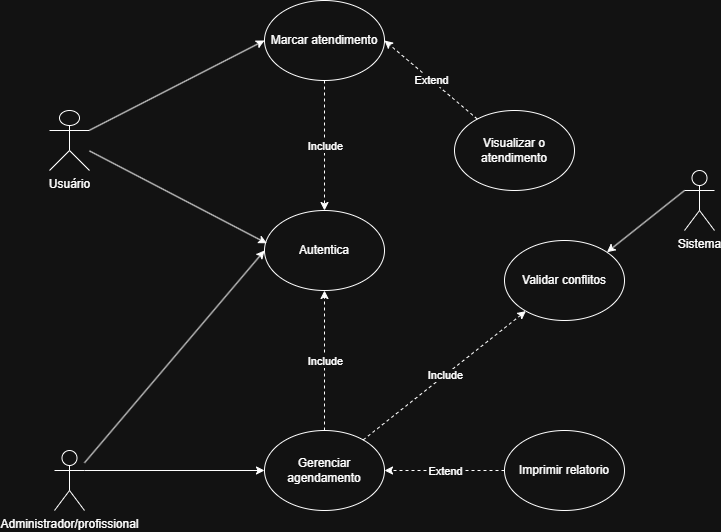

The diagram above was exported from draw.io. Its source (the exported page's mxGraphModel, read from the mxfile embedded in the PNG):
<mxGraphModel dx="1369" dy="790" grid="1" gridSize="10" guides="1" tooltips="1" connect="1" arrows="1" fold="1" page="1" pageScale="1" pageWidth="827" pageHeight="1169" math="0" shadow="0">
  <root>
    <mxCell id="0" />
    <mxCell id="1" parent="0" />
    <mxCell id="H2tyAanioZ1lUTf1hVoO-5" parent="1" style="shape=umlActor;verticalLabelPosition=bottom;verticalAlign=top;html=1;outlineConnect=0;" value="Usuário" vertex="1">
      <mxGeometry height="60" width="40" x="85" y="360" as="geometry" />
    </mxCell>
    <mxCell id="H2tyAanioZ1lUTf1hVoO-6" parent="1" style="ellipse;whiteSpace=wrap;html=1;" value="Autentica" vertex="1">
      <mxGeometry height="80" width="120" x="300" y="460" as="geometry" />
    </mxCell>
    <mxCell id="H2tyAanioZ1lUTf1hVoO-10" parent="1" style="shape=umlActor;verticalLabelPosition=bottom;verticalAlign=top;html=1;outlineConnect=0;" value="Administrador/profissional" vertex="1">
      <mxGeometry height="60" width="30" x="90" y="700" as="geometry" />
    </mxCell>
    <mxCell id="H2tyAanioZ1lUTf1hVoO-12" parent="1" style="ellipse;whiteSpace=wrap;html=1;" value="Gerenciar agendamento" vertex="1">
      <mxGeometry height="80" width="120" x="300" y="680" as="geometry" />
    </mxCell>
    <mxCell id="H2tyAanioZ1lUTf1hVoO-17" edge="1" parent="1" source="H2tyAanioZ1lUTf1hVoO-5" style="endArrow=classic;html=1;rounded=0;entryX=0.019;entryY=0.41;entryDx=0;entryDy=0;entryPerimeter=0;" target="H2tyAanioZ1lUTf1hVoO-6" value="">
      <mxGeometry height="50" relative="1" width="50" as="geometry">
        <mxPoint x="230" y="660" as="sourcePoint" />
        <mxPoint x="280" y="610" as="targetPoint" />
      </mxGeometry>
    </mxCell>
    <mxCell id="H2tyAanioZ1lUTf1hVoO-18" edge="1" parent="1" source="H2tyAanioZ1lUTf1hVoO-10" style="endArrow=classic;html=1;rounded=0;entryX=0;entryY=0.5;entryDx=0;entryDy=0;" target="H2tyAanioZ1lUTf1hVoO-6" value="">
      <mxGeometry height="50" relative="1" width="50" as="geometry">
        <mxPoint x="230" y="660" as="sourcePoint" />
        <mxPoint x="280" y="610" as="targetPoint" />
      </mxGeometry>
    </mxCell>
    <mxCell id="H2tyAanioZ1lUTf1hVoO-20" parent="1" style="ellipse;whiteSpace=wrap;html=1;" value="Visualizar o atendimento" vertex="1">
      <mxGeometry height="80" width="120" x="490" y="360" as="geometry" />
    </mxCell>
    <mxCell id="H2tyAanioZ1lUTf1hVoO-21" edge="1" parent="1" source="H2tyAanioZ1lUTf1hVoO-5" style="endArrow=classic;html=1;rounded=0;entryX=0;entryY=0.5;entryDx=0;entryDy=0;" target="H2tyAanioZ1lUTf1hVoO-43" value="">
      <mxGeometry height="50" relative="1" width="50" as="geometry">
        <mxPoint x="180" y="560" as="sourcePoint" />
        <mxPoint x="290" y="290" as="targetPoint" />
      </mxGeometry>
    </mxCell>
    <mxCell id="H2tyAanioZ1lUTf1hVoO-23" edge="1" parent="1" source="H2tyAanioZ1lUTf1hVoO-10" style="endArrow=classic;html=1;rounded=0;exitX=1;exitY=0.3333333333333333;exitDx=0;exitDy=0;exitPerimeter=0;entryX=0;entryY=0.5;entryDx=0;entryDy=0;" target="H2tyAanioZ1lUTf1hVoO-12" value="">
      <mxGeometry height="50" relative="1" width="50" as="geometry">
        <mxPoint x="180" y="560" as="sourcePoint" />
        <mxPoint x="230" y="510" as="targetPoint" />
      </mxGeometry>
    </mxCell>
    <mxCell id="H2tyAanioZ1lUTf1hVoO-27" edge="1" parent="1" source="H2tyAanioZ1lUTf1hVoO-12" style="endArrow=classic;html=1;rounded=0;entryX=0.5;entryY=1;entryDx=0;entryDy=0;exitX=0.5;exitY=0;exitDx=0;exitDy=0;dashed=1;" target="H2tyAanioZ1lUTf1hVoO-6" value="">
      <mxGeometry relative="1" as="geometry">
        <mxPoint x="160" y="540" as="sourcePoint" />
        <mxPoint x="260" y="540" as="targetPoint" />
      </mxGeometry>
    </mxCell>
    <mxCell id="H2tyAanioZ1lUTf1hVoO-28" connectable="0" parent="H2tyAanioZ1lUTf1hVoO-27" style="edgeLabel;resizable=0;html=1;;align=center;verticalAlign=middle;" value="Include" vertex="1">
      <mxGeometry relative="1" as="geometry" />
    </mxCell>
    <mxCell id="H2tyAanioZ1lUTf1hVoO-29" edge="1" parent="1" source="H2tyAanioZ1lUTf1hVoO-43" style="endArrow=classic;html=1;rounded=0;dashed=1;entryX=0.5;entryY=0;entryDx=0;entryDy=0;exitX=0.5;exitY=1;exitDx=0;exitDy=0;" target="H2tyAanioZ1lUTf1hVoO-6" value="">
      <mxGeometry relative="1" as="geometry">
        <mxPoint x="370" y="360" as="sourcePoint" />
        <mxPoint x="410" y="370" as="targetPoint" />
      </mxGeometry>
    </mxCell>
    <mxCell id="H2tyAanioZ1lUTf1hVoO-30" connectable="0" parent="H2tyAanioZ1lUTf1hVoO-29" style="edgeLabel;resizable=0;html=1;;align=center;verticalAlign=middle;" value="Include" vertex="1">
      <mxGeometry relative="1" as="geometry" />
    </mxCell>
    <mxCell id="H2tyAanioZ1lUTf1hVoO-31" parent="1" style="ellipse;whiteSpace=wrap;html=1;" value="Imprimir relatorio" vertex="1">
      <mxGeometry height="80" width="120" x="540" y="680" as="geometry" />
    </mxCell>
    <mxCell id="H2tyAanioZ1lUTf1hVoO-32" parent="1" style="ellipse;whiteSpace=wrap;html=1;" value="Validar conflitos" vertex="1">
      <mxGeometry height="80" width="120" x="540" y="490" as="geometry" />
    </mxCell>
    <mxCell id="H2tyAanioZ1lUTf1hVoO-36" edge="1" parent="1" source="H2tyAanioZ1lUTf1hVoO-31" style="endArrow=classic;html=1;rounded=0;dashed=1;exitX=0;exitY=0.5;exitDx=0;exitDy=0;entryX=1;entryY=0.5;entryDx=0;entryDy=0;" target="H2tyAanioZ1lUTf1hVoO-12" value="">
      <mxGeometry relative="1" as="geometry">
        <mxPoint x="160" y="640" as="sourcePoint" />
        <mxPoint x="520" y="760" as="targetPoint" />
      </mxGeometry>
    </mxCell>
    <mxCell id="H2tyAanioZ1lUTf1hVoO-37" connectable="0" parent="H2tyAanioZ1lUTf1hVoO-36" style="edgeLabel;resizable=0;html=1;;align=center;verticalAlign=middle;" value="Extend" vertex="1">
      <mxGeometry relative="1" as="geometry" />
    </mxCell>
    <mxCell id="H2tyAanioZ1lUTf1hVoO-39" edge="1" parent="1" source="H2tyAanioZ1lUTf1hVoO-12" style="endArrow=classic;html=1;rounded=0;dashed=1;" target="H2tyAanioZ1lUTf1hVoO-32" value="">
      <mxGeometry relative="1" as="geometry">
        <mxPoint x="160" y="640" as="sourcePoint" />
        <mxPoint x="260" y="640" as="targetPoint" />
      </mxGeometry>
    </mxCell>
    <mxCell id="H2tyAanioZ1lUTf1hVoO-40" connectable="0" parent="H2tyAanioZ1lUTf1hVoO-39" style="edgeLabel;resizable=0;html=1;;align=center;verticalAlign=middle;" value="Include" vertex="1">
      <mxGeometry relative="1" as="geometry" />
    </mxCell>
    <mxCell id="H2tyAanioZ1lUTf1hVoO-41" parent="1" style="shape=umlActor;verticalLabelPosition=bottom;verticalAlign=top;html=1;outlineConnect=0;" value="Sistema" vertex="1">
      <mxGeometry height="60" width="30" x="720" y="420" as="geometry" />
    </mxCell>
    <mxCell id="H2tyAanioZ1lUTf1hVoO-42" edge="1" parent="1" source="H2tyAanioZ1lUTf1hVoO-41" style="endArrow=classic;html=1;rounded=0;exitX=0;exitY=0.3333333333333333;exitDx=0;exitDy=0;exitPerimeter=0;entryX=1;entryY=0;entryDx=0;entryDy=0;" target="H2tyAanioZ1lUTf1hVoO-32" value="">
      <mxGeometry height="50" relative="1" width="50" as="geometry">
        <mxPoint x="180" y="660" as="sourcePoint" />
        <mxPoint x="230" y="610" as="targetPoint" />
      </mxGeometry>
    </mxCell>
    <mxCell id="H2tyAanioZ1lUTf1hVoO-43" parent="1" style="ellipse;whiteSpace=wrap;html=1;" value="Marcar atendimento" vertex="1">
      <mxGeometry height="80" width="120" x="300" y="250" as="geometry" />
    </mxCell>
    <mxCell id="H2tyAanioZ1lUTf1hVoO-47" edge="1" parent="1" source="H2tyAanioZ1lUTf1hVoO-20" style="endArrow=classic;html=1;rounded=0;dashed=1;entryX=1;entryY=0.5;entryDx=0;entryDy=0;" target="H2tyAanioZ1lUTf1hVoO-43" value="">
      <mxGeometry relative="1" as="geometry">
        <mxPoint x="160" y="540" as="sourcePoint" />
        <mxPoint x="530" y="270" as="targetPoint" />
      </mxGeometry>
    </mxCell>
    <mxCell id="H2tyAanioZ1lUTf1hVoO-48" connectable="0" parent="H2tyAanioZ1lUTf1hVoO-47" style="edgeLabel;resizable=0;html=1;;align=center;verticalAlign=middle;" value="Extend" vertex="1">
      <mxGeometry relative="1" as="geometry" />
    </mxCell>
  </root>
</mxGraphModel>